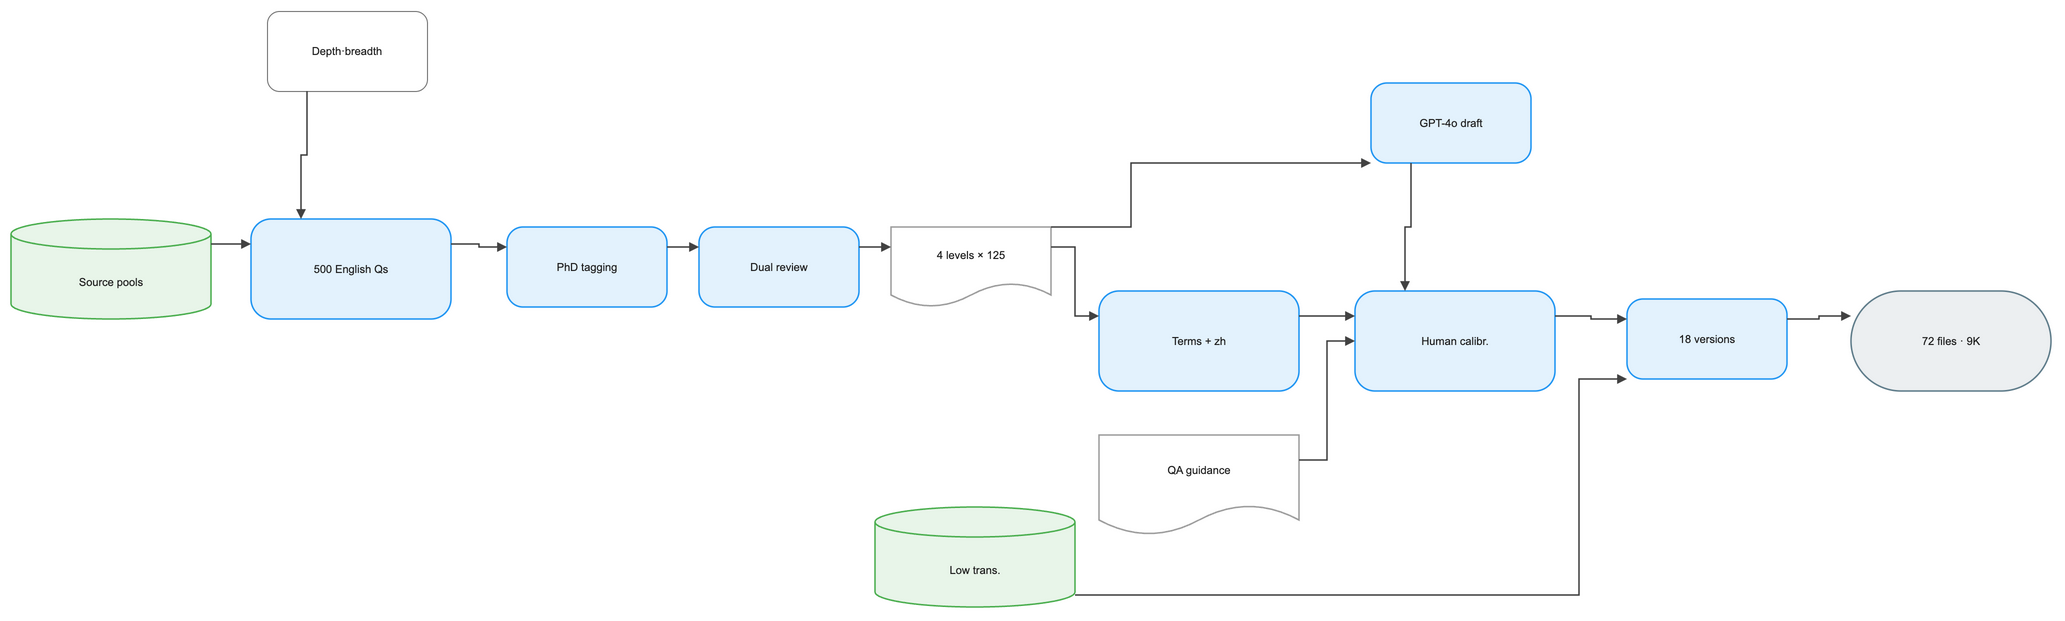

The diagram above was exported from draw.io. Its source (the exported page's mxGraphModel, read from the mxfile embedded in the PNG):
<mxGraphModel dx="1120" dy="720" grid="1" gridSize="8" guides="1" tooltips="1" connect="1" arrows="1" fold="1" page="1" pageScale="1" pageWidth="2088" pageHeight="704" math="1" background="#FFFFFF">
  <root>
    <mxCell id="0" />
    <mxCell id="1" parent="0" />
    <mxCell id="2" value="Depth·breadth" style="rounded=1;html=1;whiteSpace=wrap;fillColor=#FFFFFF;strokeColor=#757575;strokeWidth=1;fontColor=#212121;fontSize=11;fontFamily=Arial, Helvetica, sans-serif;verticalAlign=middle;align=center" vertex="1" parent="1">
      <mxGeometry x="224" y="24" width="160" height="80" as="geometry" />
    </mxCell>
    <mxCell id="3" value="Source pools" style="shape=cylinder3;boundedLbl=1;backgroundOutline=1;size=15;html=1;whiteSpace=wrap;fillColor=#E8F5E9;strokeColor=#4CAF50;strokeWidth=1.5;fontColor=#212121;fontSize=11;fontFamily=Arial, Helvetica, sans-serif;verticalAlign=middle;align=center" vertex="1" parent="1">
      <mxGeometry x="-32" y="232" width="200" height="100" as="geometry" />
    </mxCell>
    <mxCell id="4" value="500 English Qs" style="rounded=1;arcSize=20;html=1;whiteSpace=wrap;fillColor=#E3F2FD;strokeColor=#2196F3;strokeWidth=1.5;fontColor=#212121;fontSize=11;fontFamily=Arial, Helvetica, sans-serif;verticalAlign=middle;align=center" vertex="1" parent="1">
      <mxGeometry x="208" y="232" width="200" height="100" as="geometry" />
    </mxCell>
    <mxCell id="5" value="PhD tagging" style="rounded=1;arcSize=20;html=1;whiteSpace=wrap;fillColor=#E3F2FD;strokeColor=#2196F3;strokeWidth=1.5;fontColor=#212121;fontSize=11;fontFamily=Arial, Helvetica, sans-serif;verticalAlign=middle;align=center" vertex="1" parent="1">
      <mxGeometry x="464" y="240" width="160" height="80" as="geometry" />
    </mxCell>
    <mxCell id="6" value="Dual review" style="rounded=1;arcSize=20;html=1;whiteSpace=wrap;fillColor=#E3F2FD;strokeColor=#2196F3;strokeWidth=1.5;fontColor=#212121;fontSize=11;fontFamily=Arial, Helvetica, sans-serif;verticalAlign=middle;align=center" vertex="1" parent="1">
      <mxGeometry x="656" y="240" width="160" height="80" as="geometry" />
    </mxCell>
    <mxCell id="7" value="4 levels × 125" style="shape=document;boundedLbl=1;html=1;whiteSpace=wrap;fillColor=#FFFFFF;strokeColor=#9E9E9E;strokeWidth=1.5;fontColor=#212121;fontSize=11;fontFamily=Arial, Helvetica, sans-serif;verticalAlign=middle;align=center" vertex="1" parent="1">
      <mxGeometry x="848" y="240" width="160" height="80" as="geometry" />
    </mxCell>
    <mxCell id="8" value="Low trans." style="shape=cylinder3;boundedLbl=1;backgroundOutline=1;size=15;html=1;whiteSpace=wrap;fillColor=#E8F5E9;strokeColor=#4CAF50;strokeWidth=1.5;fontColor=#212121;fontSize=11;fontFamily=Arial, Helvetica, sans-serif;verticalAlign=middle;align=center" vertex="1" parent="1">
      <mxGeometry x="832" y="520" width="200" height="100" as="geometry" />
    </mxCell>
    <mxCell id="9" value="GPT-4o draft" style="rounded=1;arcSize=20;html=1;whiteSpace=wrap;fillColor=#E3F2FD;strokeColor=#2196F3;strokeWidth=1.5;fontColor=#212121;fontSize=11;fontFamily=Arial, Helvetica, sans-serif;verticalAlign=middle;align=center" vertex="1" parent="1">
      <mxGeometry x="1328" y="96" width="160" height="80" as="geometry" />
    </mxCell>
    <mxCell id="10" value="Terms + zh" style="rounded=1;arcSize=20;html=1;whiteSpace=wrap;fillColor=#E3F2FD;strokeColor=#2196F3;strokeWidth=1.5;fontColor=#212121;fontSize=11;fontFamily=Arial, Helvetica, sans-serif;verticalAlign=middle;align=center" vertex="1" parent="1">
      <mxGeometry x="1056" y="304" width="200" height="100" as="geometry" />
    </mxCell>
    <mxCell id="11" value="QA guidance" style="shape=document;boundedLbl=1;html=1;whiteSpace=wrap;fillColor=#FFFFFF;strokeColor=#9E9E9E;strokeWidth=1.5;fontColor=#212121;fontSize=11;fontFamily=Arial, Helvetica, sans-serif;verticalAlign=middle;align=center" vertex="1" parent="1">
      <mxGeometry x="1056" y="448" width="200" height="100" as="geometry" />
    </mxCell>
    <mxCell id="12" value="Human calibr." style="rounded=1;arcSize=20;html=1;whiteSpace=wrap;fillColor=#E3F2FD;strokeColor=#2196F3;strokeWidth=1.5;fontColor=#212121;fontSize=11;fontFamily=Arial, Helvetica, sans-serif;verticalAlign=middle;align=center" vertex="1" parent="1">
      <mxGeometry x="1312" y="304" width="200" height="100" as="geometry" />
    </mxCell>
    <mxCell id="13" value="18 versions" style="rounded=1;arcSize=20;html=1;whiteSpace=wrap;fillColor=#E3F2FD;strokeColor=#2196F3;strokeWidth=1.5;fontColor=#212121;fontSize=11;fontFamily=Arial, Helvetica, sans-serif;verticalAlign=middle;align=center" vertex="1" parent="1">
      <mxGeometry x="1584" y="312" width="160" height="80" as="geometry" />
    </mxCell>
    <mxCell id="14" value="72 files · 9K" style="rounded=1;arcSize=50;html=1;whiteSpace=wrap;fillColor=#ECEFF1;strokeColor=#607D8B;strokeWidth=1.5;fontColor=#212121;fontSize=11;fontFamily=Arial, Helvetica, sans-serif;verticalAlign=middle;align=center" vertex="1" parent="1">
      <mxGeometry x="1808" y="304" width="200" height="100" as="geometry" />
    </mxCell>
    <mxCell id="15" value="" style="edgeStyle=orthogonalEdgeStyle;rounded=0;orthogonalLoop=1;jettySize=auto;html=1;strokeColor=#424242;strokeWidth=1.5;endArrow=block;endFill=1;exitX=0.25;exitY=1;exitDx=0;exitDy=0;entryX=0.25;entryY=0;entryDx=0;entryDy=0;jumpStyle=arc;jumpSize=8" edge="1" parent="1" source="2" target="4">
      <mxGeometry relative="1" as="geometry" />
    </mxCell>
    <mxCell id="16" value="" style="edgeStyle=orthogonalEdgeStyle;rounded=0;orthogonalLoop=1;jettySize=auto;html=1;strokeColor=#424242;strokeWidth=1.5;endArrow=block;endFill=1;exitX=1;exitY=0.25;exitDx=0;exitDy=0;entryX=0;entryY=0.25;entryDx=0;entryDy=0;jumpStyle=arc;jumpSize=8" edge="1" parent="1" source="3" target="4">
      <mxGeometry relative="1" as="geometry" />
    </mxCell>
    <mxCell id="17" value="" style="edgeStyle=orthogonalEdgeStyle;rounded=0;orthogonalLoop=1;jettySize=auto;html=1;strokeColor=#424242;strokeWidth=1.5;endArrow=block;endFill=1;exitX=1;exitY=0.25;exitDx=0;exitDy=0;entryX=0;entryY=0.25;entryDx=0;entryDy=0;jumpStyle=arc;jumpSize=8" edge="1" parent="1" source="4" target="5">
      <mxGeometry relative="1" as="geometry" />
    </mxCell>
    <mxCell id="18" value="" style="edgeStyle=orthogonalEdgeStyle;rounded=0;orthogonalLoop=1;jettySize=auto;html=1;strokeColor=#424242;strokeWidth=1.5;endArrow=block;endFill=1;exitX=1;exitY=0.25;exitDx=0;exitDy=0;entryX=0;entryY=0.25;entryDx=0;entryDy=0;jumpStyle=arc;jumpSize=8" edge="1" parent="1" source="5" target="6">
      <mxGeometry relative="1" as="geometry" />
    </mxCell>
    <mxCell id="19" value="" style="edgeStyle=orthogonalEdgeStyle;rounded=0;orthogonalLoop=1;jettySize=auto;html=1;strokeColor=#424242;strokeWidth=1.5;endArrow=block;endFill=1;exitX=1;exitY=0.25;exitDx=0;exitDy=0;entryX=0;entryY=0.25;entryDx=0;entryDy=0;jumpStyle=arc;jumpSize=8" edge="1" parent="1" source="6" target="7">
      <mxGeometry relative="1" as="geometry" />
    </mxCell>
    <mxCell id="20" value="" style="edgeStyle=orthogonalEdgeStyle;rounded=0;orthogonalLoop=1;jettySize=auto;html=1;strokeColor=#424242;strokeWidth=1.5;endArrow=block;endFill=1;jumpStyle=arc;jumpSize=8" edge="1" parent="1" source="7" target="9">
      <mxGeometry relative="1" as="geometry">
        <Array as="points">
          <mxPoint x="1008" y="240" />
          <mxPoint x="1088" y="240" />
          <mxPoint x="1088" y="176" />
        </Array>
      </mxGeometry>
    </mxCell>
    <mxCell id="21" value="" style="edgeStyle=orthogonalEdgeStyle;rounded=0;orthogonalLoop=1;jettySize=auto;html=1;strokeColor=#424242;strokeWidth=1.5;endArrow=block;endFill=1;exitX=1;exitY=0.25;exitDx=0;exitDy=0;entryX=0;entryY=0.25;entryDx=0;entryDy=0;jumpStyle=arc;jumpSize=8" edge="1" parent="1" source="7" target="10">
      <mxGeometry relative="1" as="geometry" />
    </mxCell>
    <mxCell id="22" value="" style="edgeStyle=orthogonalEdgeStyle;rounded=0;orthogonalLoop=1;jettySize=auto;html=1;strokeColor=#424242;strokeWidth=1.5;endArrow=block;endFill=1;exitX=0.25;exitY=1;exitDx=0;exitDy=0;entryX=0.25;entryY=0;entryDx=0;entryDy=0;jumpStyle=arc;jumpSize=8" edge="1" parent="1" source="9" target="12">
      <mxGeometry relative="1" as="geometry" />
    </mxCell>
    <mxCell id="23" value="" style="edgeStyle=orthogonalEdgeStyle;rounded=0;orthogonalLoop=1;jettySize=auto;html=1;strokeColor=#424242;strokeWidth=1.5;endArrow=block;endFill=1;exitX=1;exitY=0.25;exitDx=0;exitDy=0;entryX=0;entryY=0.25;entryDx=0;entryDy=0;jumpStyle=arc;jumpSize=8" edge="1" parent="1" source="10" target="12">
      <mxGeometry relative="1" as="geometry" />
    </mxCell>
    <mxCell id="24" value="" style="edgeStyle=orthogonalEdgeStyle;rounded=0;orthogonalLoop=1;jettySize=auto;html=1;strokeColor=#424242;strokeWidth=1.5;endArrow=block;endFill=1;exitX=1;exitY=0.25;exitDx=0;exitDy=0;entryX=0;entryY=0.5;entryDx=0;entryDy=0;jumpStyle=arc;jumpSize=8" edge="1" parent="1" source="11" target="12">
      <mxGeometry relative="1" as="geometry" />
    </mxCell>
    <mxCell id="25" value="" style="edgeStyle=orthogonalEdgeStyle;rounded=0;orthogonalLoop=1;jettySize=auto;html=1;strokeColor=#424242;strokeWidth=1.5;endArrow=block;endFill=1;exitX=1;exitY=0.25;exitDx=0;exitDy=0;entryX=0;entryY=0.25;entryDx=0;entryDy=0;jumpStyle=arc;jumpSize=8" edge="1" parent="1" source="12" target="13">
      <mxGeometry relative="1" as="geometry" />
    </mxCell>
    <mxCell id="26" value="" style="edgeStyle=orthogonalEdgeStyle;rounded=0;orthogonalLoop=1;jettySize=auto;html=1;strokeColor=#424242;strokeWidth=1.5;endArrow=block;endFill=1;jumpStyle=arc;jumpSize=8" edge="1" parent="1" source="8" target="13">
      <mxGeometry relative="1" as="geometry">
        <Array as="points">
          <mxPoint x="1536" y="608" />
          <mxPoint x="1536" y="392" />
        </Array>
      </mxGeometry>
    </mxCell>
    <mxCell id="27" value="" style="edgeStyle=orthogonalEdgeStyle;rounded=0;orthogonalLoop=1;jettySize=auto;html=1;strokeColor=#424242;strokeWidth=1.5;endArrow=block;endFill=1;exitX=1;exitY=0.25;exitDx=0;exitDy=0;entryX=0;entryY=0.25;entryDx=0;entryDy=0;jumpStyle=arc;jumpSize=8" edge="1" parent="1" source="13" target="14">
      <mxGeometry relative="1" as="geometry" />
    </mxCell>
  </root>
</mxGraphModel>